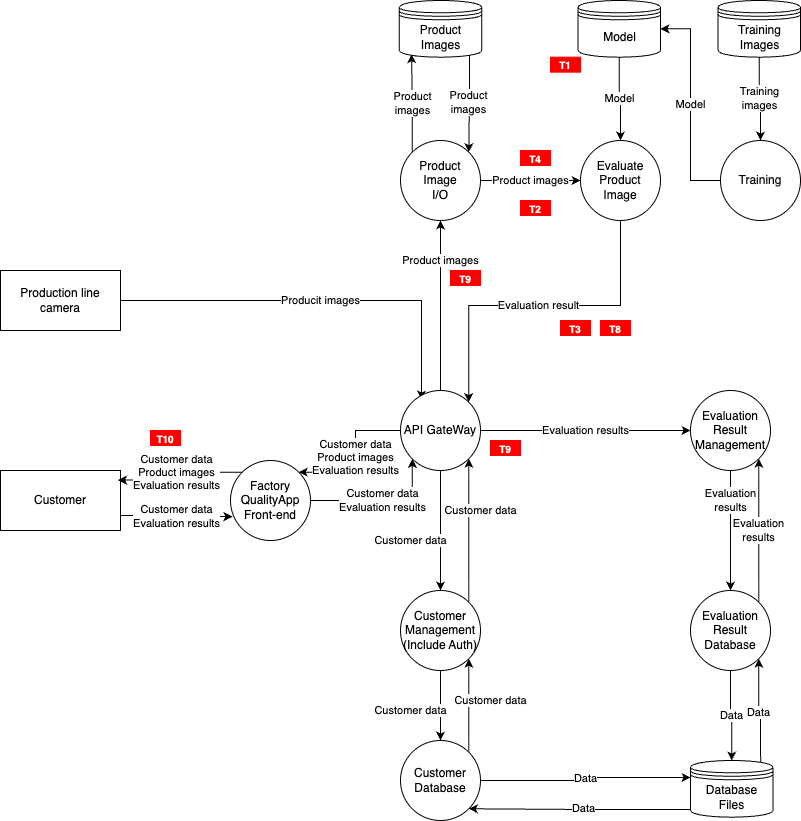

The diagram above was exported from draw.io. Its source (the exported page's mxGraphModel, read from the mxfile embedded in the PNG):
<mxGraphModel dx="917" dy="626" grid="1" gridSize="10" guides="1" tooltips="1" connect="1" arrows="1" fold="1" page="1" pageScale="1" pageWidth="850" pageHeight="1100" math="0" shadow="0">
  <root>
    <mxCell id="0" />
    <mxCell id="1" parent="0" />
    <mxCell id="Okjl_yhnIC2lDpPyXPDZ-1" value="Customer" style="rounded=0;whiteSpace=wrap;html=1;" parent="1" vertex="1">
      <mxGeometry x="20" y="480" width="120" height="60" as="geometry" />
    </mxCell>
    <mxCell id="mWEbfKK-n4bc4v-x-MYG-1" value="Producit images" style="edgeStyle=orthogonalEdgeStyle;rounded=0;orthogonalLoop=1;jettySize=auto;html=1;exitX=1;exitY=0.5;exitDx=0;exitDy=0;entryX=0.263;entryY=0.113;entryDx=0;entryDy=0;entryPerimeter=0;" parent="1" source="Okjl_yhnIC2lDpPyXPDZ-3" target="Okjl_yhnIC2lDpPyXPDZ-8" edge="1">
      <mxGeometry relative="1" as="geometry">
        <Array as="points">
          <mxPoint x="441" y="310" />
        </Array>
      </mxGeometry>
    </mxCell>
    <mxCell id="Okjl_yhnIC2lDpPyXPDZ-3" value="Production line&lt;br&gt;camera" style="rounded=0;whiteSpace=wrap;html=1;" parent="1" vertex="1">
      <mxGeometry x="20" y="280" width="120" height="60" as="geometry" />
    </mxCell>
    <mxCell id="Okjl_yhnIC2lDpPyXPDZ-39" value="&lt;span style=&quot;color: rgb(0, 0, 0); background-color: rgb(255, 255, 255); float: none; display: inline !important;&quot;&gt;Customer data&lt;/span&gt;&lt;br style=&quot;color: rgb(0, 0, 0);&quot;&gt;Evaluation results" style="edgeStyle=orthogonalEdgeStyle;rounded=0;orthogonalLoop=1;jettySize=auto;html=1;exitX=1;exitY=0.5;exitDx=0;exitDy=0;entryX=0;entryY=1;entryDx=0;entryDy=0;" parent="1" source="Okjl_yhnIC2lDpPyXPDZ-4" target="Okjl_yhnIC2lDpPyXPDZ-8" edge="1">
      <mxGeometry relative="1" as="geometry">
        <Array as="points">
          <mxPoint x="432" y="510" />
        </Array>
      </mxGeometry>
    </mxCell>
    <mxCell id="Okjl_yhnIC2lDpPyXPDZ-4" value="Factory&lt;br&gt;QualityApp&lt;br&gt;Front-end" style="ellipse;whiteSpace=wrap;html=1;aspect=fixed;" parent="1" vertex="1">
      <mxGeometry x="250" y="470" width="80" height="80" as="geometry" />
    </mxCell>
    <mxCell id="Okjl_yhnIC2lDpPyXPDZ-5" style="edgeStyle=orthogonalEdgeStyle;rounded=0;orthogonalLoop=1;jettySize=auto;html=1;exitX=0.5;exitY=1;exitDx=0;exitDy=0;" parent="1" source="Okjl_yhnIC2lDpPyXPDZ-4" target="Okjl_yhnIC2lDpPyXPDZ-4" edge="1">
      <mxGeometry relative="1" as="geometry" />
    </mxCell>
    <mxCell id="Okjl_yhnIC2lDpPyXPDZ-38" value="&lt;span style=&quot;color: rgb(0, 0, 0); background-color: rgb(255, 255, 255); float: none; display: inline !important;&quot;&gt;Customer data&lt;/span&gt;&lt;br style=&quot;color: rgb(0, 0, 0);&quot;&gt;Product images&lt;div&gt;Evaluation results&lt;/div&gt;" style="edgeStyle=orthogonalEdgeStyle;rounded=0;orthogonalLoop=1;jettySize=auto;html=1;exitX=0;exitY=0.5;exitDx=0;exitDy=0;entryX=1;entryY=0;entryDx=0;entryDy=0;" parent="1" source="Okjl_yhnIC2lDpPyXPDZ-8" target="Okjl_yhnIC2lDpPyXPDZ-4" edge="1">
      <mxGeometry relative="1" as="geometry" />
    </mxCell>
    <mxCell id="mWEbfKK-n4bc4v-x-MYG-4" value="Product images" style="edgeStyle=orthogonalEdgeStyle;rounded=0;orthogonalLoop=1;jettySize=auto;html=1;exitX=0.5;exitY=0;exitDx=0;exitDy=0;entryX=0.5;entryY=1;entryDx=0;entryDy=0;" parent="1" source="Okjl_yhnIC2lDpPyXPDZ-8" target="Okjl_yhnIC2lDpPyXPDZ-11" edge="1">
      <mxGeometry x="0.5294" relative="1" as="geometry">
        <mxPoint as="offset" />
      </mxGeometry>
    </mxCell>
    <mxCell id="Wj7SHy1sa3CYCT4Jh8IH-3" value="&lt;span style=&quot;color: rgb(0, 0, 0); font-family: Helvetica; font-size: 11px; font-style: normal; font-variant-ligatures: normal; font-variant-caps: normal; font-weight: 400; letter-spacing: normal; orphans: 2; text-align: center; text-indent: 0px; text-transform: none; widows: 2; word-spacing: 0px; -webkit-text-stroke-width: 0px; white-space: nowrap; background-color: rgb(255, 255, 255); text-decoration-thickness: initial; text-decoration-style: initial; text-decoration-color: initial; float: none; display: inline !important;&quot;&gt;Customer data&lt;/span&gt;" style="edgeStyle=orthogonalEdgeStyle;rounded=0;orthogonalLoop=1;jettySize=auto;html=1;exitX=0.5;exitY=1;exitDx=0;exitDy=0;entryX=0.5;entryY=0;entryDx=0;entryDy=0;" parent="1" source="Okjl_yhnIC2lDpPyXPDZ-8" target="Okjl_yhnIC2lDpPyXPDZ-28" edge="1">
      <mxGeometry x="0.1667" y="-30" relative="1" as="geometry">
        <mxPoint as="offset" />
      </mxGeometry>
    </mxCell>
    <mxCell id="Wj7SHy1sa3CYCT4Jh8IH-10" value="Evaluation results" style="edgeStyle=orthogonalEdgeStyle;rounded=0;orthogonalLoop=1;jettySize=auto;html=1;exitX=1;exitY=0.5;exitDx=0;exitDy=0;entryX=0;entryY=0.5;entryDx=0;entryDy=0;" parent="1" source="Okjl_yhnIC2lDpPyXPDZ-8" target="Wj7SHy1sa3CYCT4Jh8IH-9" edge="1">
      <mxGeometry relative="1" as="geometry" />
    </mxCell>
    <mxCell id="Okjl_yhnIC2lDpPyXPDZ-8" value="API GateWay" style="ellipse;whiteSpace=wrap;html=1;aspect=fixed;" parent="1" vertex="1">
      <mxGeometry x="420" y="400" width="80" height="80" as="geometry" />
    </mxCell>
    <mxCell id="Wj7SHy1sa3CYCT4Jh8IH-7" value="Customer data" style="edgeStyle=orthogonalEdgeStyle;rounded=0;orthogonalLoop=1;jettySize=auto;html=1;exitX=1;exitY=0;exitDx=0;exitDy=0;entryX=1;entryY=1;entryDx=0;entryDy=0;" parent="1" source="Okjl_yhnIC2lDpPyXPDZ-9" target="Okjl_yhnIC2lDpPyXPDZ-28" edge="1">
      <mxGeometry x="0.107" y="-22" relative="1" as="geometry">
        <mxPoint as="offset" />
      </mxGeometry>
    </mxCell>
    <mxCell id="Okjl_yhnIC2lDpPyXPDZ-9" value="Customer&lt;br&gt;Database" style="ellipse;whiteSpace=wrap;html=1;aspect=fixed;" parent="1" vertex="1">
      <mxGeometry x="420" y="750" width="80" height="80" as="geometry" />
    </mxCell>
    <mxCell id="Okjl_yhnIC2lDpPyXPDZ-18" value="Data" style="edgeStyle=orthogonalEdgeStyle;rounded=0;orthogonalLoop=1;jettySize=auto;html=1;entryX=1;entryY=1;entryDx=0;entryDy=0;exitX=0.073;exitY=0.865;exitDx=0;exitDy=0;exitPerimeter=0;" parent="1" source="Okjl_yhnIC2lDpPyXPDZ-10" target="Okjl_yhnIC2lDpPyXPDZ-9" edge="1">
      <mxGeometry relative="1" as="geometry">
        <mxPoint x="670" y="860" as="sourcePoint" />
      </mxGeometry>
    </mxCell>
    <mxCell id="Wj7SHy1sa3CYCT4Jh8IH-15" value="Data" style="edgeStyle=orthogonalEdgeStyle;rounded=0;orthogonalLoop=1;jettySize=auto;html=1;exitX=0.85;exitY=0.05;exitDx=0;exitDy=0;exitPerimeter=0;entryX=1;entryY=1;entryDx=0;entryDy=0;" parent="1" source="Okjl_yhnIC2lDpPyXPDZ-10" target="Wj7SHy1sa3CYCT4Jh8IH-12" edge="1">
      <mxGeometry relative="1" as="geometry" />
    </mxCell>
    <mxCell id="Okjl_yhnIC2lDpPyXPDZ-10" value="Database&lt;br&gt;Files" style="shape=datastore;whiteSpace=wrap;html=1;" parent="1" vertex="1">
      <mxGeometry x="710" y="770" width="82.5" height="56.67" as="geometry" />
    </mxCell>
    <mxCell id="Wj7SHy1sa3CYCT4Jh8IH-24" value="Product images" style="edgeStyle=orthogonalEdgeStyle;rounded=0;orthogonalLoop=1;jettySize=auto;html=1;exitX=1;exitY=0.5;exitDx=0;exitDy=0;entryX=0;entryY=0.5;entryDx=0;entryDy=0;" parent="1" source="Okjl_yhnIC2lDpPyXPDZ-11" target="Wj7SHy1sa3CYCT4Jh8IH-18" edge="1">
      <mxGeometry relative="1" as="geometry" />
    </mxCell>
    <mxCell id="Okjl_yhnIC2lDpPyXPDZ-11" value="Product&lt;br&gt;Image&lt;br&gt;I/O" style="ellipse;whiteSpace=wrap;html=1;aspect=fixed;" parent="1" vertex="1">
      <mxGeometry x="420" y="150" width="80" height="80" as="geometry" />
    </mxCell>
    <mxCell id="Okjl_yhnIC2lDpPyXPDZ-19" value="Data" style="edgeStyle=orthogonalEdgeStyle;rounded=0;orthogonalLoop=1;jettySize=auto;html=1;entryX=0;entryY=0.3;entryDx=0;entryDy=0;exitX=1;exitY=0.5;exitDx=0;exitDy=0;" parent="1" source="Okjl_yhnIC2lDpPyXPDZ-9" target="Okjl_yhnIC2lDpPyXPDZ-10" edge="1">
      <mxGeometry relative="1" as="geometry">
        <Array as="points">
          <mxPoint x="605" y="790" />
          <mxPoint x="605" y="787" />
        </Array>
        <mxPoint x="500" y="773" as="sourcePoint" />
      </mxGeometry>
    </mxCell>
    <mxCell id="Wj7SHy1sa3CYCT4Jh8IH-4" value="Customer data" style="edgeStyle=orthogonalEdgeStyle;rounded=0;orthogonalLoop=1;jettySize=auto;html=1;exitX=1;exitY=0;exitDx=0;exitDy=0;entryX=1;entryY=1;entryDx=0;entryDy=0;" parent="1" source="Okjl_yhnIC2lDpPyXPDZ-28" target="Okjl_yhnIC2lDpPyXPDZ-8" edge="1">
      <mxGeometry x="0.2789" y="-12" relative="1" as="geometry">
        <mxPoint as="offset" />
      </mxGeometry>
    </mxCell>
    <mxCell id="Wj7SHy1sa3CYCT4Jh8IH-8" value="Customer data" style="edgeStyle=orthogonalEdgeStyle;rounded=0;orthogonalLoop=1;jettySize=auto;html=1;exitX=0.5;exitY=1;exitDx=0;exitDy=0;entryX=0.5;entryY=0;entryDx=0;entryDy=0;" parent="1" source="Okjl_yhnIC2lDpPyXPDZ-28" target="Okjl_yhnIC2lDpPyXPDZ-9" edge="1">
      <mxGeometry x="0.1429" y="-30" relative="1" as="geometry">
        <mxPoint as="offset" />
      </mxGeometry>
    </mxCell>
    <mxCell id="Okjl_yhnIC2lDpPyXPDZ-28" value="Customer&lt;br&gt;Management&lt;br&gt;(Include Auth)" style="ellipse;whiteSpace=wrap;html=1;aspect=fixed;" parent="1" vertex="1">
      <mxGeometry x="420" y="600" width="80" height="80" as="geometry" />
    </mxCell>
    <mxCell id="Okjl_yhnIC2lDpPyXPDZ-40" value="&lt;span style=&quot;color: rgb(0, 0, 0); font-family: Helvetica; font-size: 11px; font-style: normal; font-variant-ligatures: normal; font-variant-caps: normal; font-weight: 400; letter-spacing: normal; orphans: 2; text-align: center; text-indent: 0px; text-transform: none; widows: 2; word-spacing: 0px; -webkit-text-stroke-width: 0px; white-space: nowrap; background-color: rgb(255, 255, 255); text-decoration-thickness: initial; text-decoration-style: initial; text-decoration-color: initial; float: none; display: inline !important;&quot;&gt;Customer data&lt;/span&gt;&lt;br style=&quot;forced-color-adjust: none; color: rgb(0, 0, 0); font-family: Helvetica; font-size: 11px; font-style: normal; font-variant-ligatures: normal; font-variant-caps: normal; font-weight: 400; letter-spacing: normal; orphans: 2; text-align: center; text-indent: 0px; text-transform: none; widows: 2; word-spacing: 0px; -webkit-text-stroke-width: 0px; white-space: nowrap; text-decoration-thickness: initial; text-decoration-style: initial; text-decoration-color: initial;&quot;&gt;Evaluation results" style="edgeStyle=orthogonalEdgeStyle;rounded=0;orthogonalLoop=1;jettySize=auto;html=1;exitX=1;exitY=0.75;exitDx=0;exitDy=0;entryX=0.025;entryY=0.701;entryDx=0;entryDy=0;entryPerimeter=0;" parent="1" source="Okjl_yhnIC2lDpPyXPDZ-1" target="Okjl_yhnIC2lDpPyXPDZ-4" edge="1">
      <mxGeometry relative="1" as="geometry" />
    </mxCell>
    <mxCell id="Okjl_yhnIC2lDpPyXPDZ-41" value="&lt;span style=&quot;color: rgb(0, 0, 0); font-family: Helvetica; font-size: 11px; font-style: normal; font-variant-ligatures: normal; font-variant-caps: normal; font-weight: 400; letter-spacing: normal; orphans: 2; text-align: center; text-indent: 0px; text-transform: none; widows: 2; word-spacing: 0px; -webkit-text-stroke-width: 0px; white-space: nowrap; background-color: rgb(255, 255, 255); text-decoration-thickness: initial; text-decoration-style: initial; text-decoration-color: initial; float: none; display: inline !important;&quot;&gt;Customer data&lt;/span&gt;&lt;br style=&quot;forced-color-adjust: none; color: rgb(0, 0, 0); font-family: Helvetica; font-size: 11px; font-style: normal; font-variant-ligatures: normal; font-variant-caps: normal; font-weight: 400; letter-spacing: normal; orphans: 2; text-align: center; text-indent: 0px; text-transform: none; widows: 2; word-spacing: 0px; -webkit-text-stroke-width: 0px; white-space: nowrap; text-decoration-thickness: initial; text-decoration-style: initial; text-decoration-color: initial;&quot;&gt;Product images&lt;div&gt;Evaluation results&lt;/div&gt;" style="edgeStyle=orthogonalEdgeStyle;rounded=0;orthogonalLoop=1;jettySize=auto;html=1;exitX=0;exitY=0;exitDx=0;exitDy=0;entryX=0.979;entryY=0.16;entryDx=0;entryDy=0;entryPerimeter=0;" parent="1" source="Okjl_yhnIC2lDpPyXPDZ-4" target="Okjl_yhnIC2lDpPyXPDZ-1" edge="1">
      <mxGeometry x="-0.001" relative="1" as="geometry">
        <mxPoint as="offset" />
      </mxGeometry>
    </mxCell>
    <mxCell id="Wj7SHy1sa3CYCT4Jh8IH-13" value="Evaluation&lt;br&gt;results" style="edgeStyle=orthogonalEdgeStyle;rounded=0;orthogonalLoop=1;jettySize=auto;html=1;exitX=0.5;exitY=1;exitDx=0;exitDy=0;entryX=0.5;entryY=0;entryDx=0;entryDy=0;" parent="1" source="Wj7SHy1sa3CYCT4Jh8IH-9" target="Wj7SHy1sa3CYCT4Jh8IH-12" edge="1">
      <mxGeometry x="-0.5" relative="1" as="geometry">
        <mxPoint as="offset" />
      </mxGeometry>
    </mxCell>
    <mxCell id="Wj7SHy1sa3CYCT4Jh8IH-9" value="Evaluation Result&lt;br&gt;Management" style="ellipse;whiteSpace=wrap;html=1;aspect=fixed;" parent="1" vertex="1">
      <mxGeometry x="710" y="400" width="80" height="80" as="geometry" />
    </mxCell>
    <mxCell id="Wj7SHy1sa3CYCT4Jh8IH-14" value="Data" style="edgeStyle=orthogonalEdgeStyle;rounded=0;orthogonalLoop=1;jettySize=auto;html=1;exitX=0.5;exitY=1;exitDx=0;exitDy=0;entryX=0.5;entryY=0;entryDx=0;entryDy=0;" parent="1" source="Wj7SHy1sa3CYCT4Jh8IH-12" target="Okjl_yhnIC2lDpPyXPDZ-10" edge="1">
      <mxGeometry relative="1" as="geometry" />
    </mxCell>
    <mxCell id="Wj7SHy1sa3CYCT4Jh8IH-16" value="&lt;span style=&quot;color: rgb(0, 0, 0); font-family: Helvetica; font-size: 11px; font-style: normal; font-variant-ligatures: normal; font-variant-caps: normal; font-weight: 400; letter-spacing: normal; orphans: 2; text-align: center; text-indent: 0px; text-transform: none; widows: 2; word-spacing: 0px; -webkit-text-stroke-width: 0px; white-space: nowrap; background-color: rgb(255, 255, 255); text-decoration-thickness: initial; text-decoration-style: initial; text-decoration-color: initial; float: none; display: inline !important;&quot;&gt;Evaluation&lt;/span&gt;&lt;br style=&quot;forced-color-adjust: none; color: rgb(0, 0, 0); font-family: Helvetica; font-size: 11px; font-style: normal; font-variant-ligatures: normal; font-variant-caps: normal; font-weight: 400; letter-spacing: normal; orphans: 2; text-align: center; text-indent: 0px; text-transform: none; widows: 2; word-spacing: 0px; -webkit-text-stroke-width: 0px; white-space: nowrap; text-decoration-thickness: initial; text-decoration-style: initial; text-decoration-color: initial;&quot;&gt;&lt;span style=&quot;color: rgb(0, 0, 0); font-family: Helvetica; font-size: 11px; font-style: normal; font-variant-ligatures: normal; font-variant-caps: normal; font-weight: 400; letter-spacing: normal; orphans: 2; text-align: center; text-indent: 0px; text-transform: none; widows: 2; word-spacing: 0px; -webkit-text-stroke-width: 0px; white-space: nowrap; background-color: rgb(255, 255, 255); text-decoration-thickness: initial; text-decoration-style: initial; text-decoration-color: initial; float: none; display: inline !important;&quot;&gt;results&lt;/span&gt;" style="edgeStyle=orthogonalEdgeStyle;rounded=0;orthogonalLoop=1;jettySize=auto;html=1;exitX=1;exitY=0;exitDx=0;exitDy=0;entryX=1;entryY=1;entryDx=0;entryDy=0;" parent="1" source="Wj7SHy1sa3CYCT4Jh8IH-12" target="Wj7SHy1sa3CYCT4Jh8IH-9" edge="1">
      <mxGeometry relative="1" as="geometry">
        <mxPoint as="offset" />
      </mxGeometry>
    </mxCell>
    <mxCell id="Wj7SHy1sa3CYCT4Jh8IH-12" value="Evaluation Result&lt;br&gt;Database" style="ellipse;whiteSpace=wrap;html=1;aspect=fixed;" parent="1" vertex="1">
      <mxGeometry x="710" y="600" width="80" height="80" as="geometry" />
    </mxCell>
    <mxCell id="Wj7SHy1sa3CYCT4Jh8IH-25" value="Evaluation result" style="edgeStyle=orthogonalEdgeStyle;rounded=0;orthogonalLoop=1;jettySize=auto;html=1;exitX=0.5;exitY=1;exitDx=0;exitDy=0;entryX=1;entryY=0;entryDx=0;entryDy=0;" parent="1" source="Wj7SHy1sa3CYCT4Jh8IH-18" target="Okjl_yhnIC2lDpPyXPDZ-8" edge="1">
      <mxGeometry relative="1" as="geometry" />
    </mxCell>
    <mxCell id="Wj7SHy1sa3CYCT4Jh8IH-18" value="Evaluate&lt;br&gt;Product&lt;br&gt;Image" style="ellipse;whiteSpace=wrap;html=1;aspect=fixed;" parent="1" vertex="1">
      <mxGeometry x="600" y="150" width="80" height="80" as="geometry" />
    </mxCell>
    <mxCell id="Wj7SHy1sa3CYCT4Jh8IH-22" value="Product&lt;br&gt;images" style="edgeStyle=orthogonalEdgeStyle;rounded=0;orthogonalLoop=1;jettySize=auto;html=1;exitX=0.85;exitY=0.95;exitDx=0;exitDy=0;exitPerimeter=0;entryX=1;entryY=0;entryDx=0;entryDy=0;" parent="1" source="Wj7SHy1sa3CYCT4Jh8IH-19" target="Okjl_yhnIC2lDpPyXPDZ-11" edge="1">
      <mxGeometry relative="1" as="geometry" />
    </mxCell>
    <mxCell id="Wj7SHy1sa3CYCT4Jh8IH-19" value="Product&lt;br&gt;Images" style="shape=datastore;whiteSpace=wrap;html=1;" parent="1" vertex="1">
      <mxGeometry x="418.75" y="10" width="82.5" height="56.67" as="geometry" />
    </mxCell>
    <mxCell id="Wj7SHy1sa3CYCT4Jh8IH-21" value="Product&lt;br&gt;images" style="edgeStyle=orthogonalEdgeStyle;rounded=0;orthogonalLoop=1;jettySize=auto;html=1;exitX=0;exitY=0;exitDx=0;exitDy=0;entryX=0.15;entryY=0.95;entryDx=0;entryDy=0;entryPerimeter=0;" parent="1" source="Okjl_yhnIC2lDpPyXPDZ-11" target="Wj7SHy1sa3CYCT4Jh8IH-19" edge="1">
      <mxGeometry relative="1" as="geometry" />
    </mxCell>
    <mxCell id="mfCRDU6b0lp0qxJqye84-8" value="Training&lt;br&gt;images" style="edgeStyle=orthogonalEdgeStyle;rounded=0;orthogonalLoop=1;jettySize=auto;html=1;exitX=0.5;exitY=1;exitDx=0;exitDy=0;entryX=0.5;entryY=0;entryDx=0;entryDy=0;" parent="1" source="mfCRDU6b0lp0qxJqye84-2" target="mfCRDU6b0lp0qxJqye84-4" edge="1">
      <mxGeometry relative="1" as="geometry" />
    </mxCell>
    <mxCell id="mfCRDU6b0lp0qxJqye84-2" value="Training&lt;br&gt;Images" style="shape=datastore;whiteSpace=wrap;html=1;" parent="1" vertex="1">
      <mxGeometry x="737.5" y="10" width="82.5" height="56.67" as="geometry" />
    </mxCell>
    <mxCell id="mfCRDU6b0lp0qxJqye84-6" value="Model" style="edgeStyle=orthogonalEdgeStyle;rounded=0;orthogonalLoop=1;jettySize=auto;html=1;exitX=0;exitY=0.5;exitDx=0;exitDy=0;entryX=1;entryY=0.5;entryDx=0;entryDy=0;" parent="1" source="mfCRDU6b0lp0qxJqye84-4" target="L2JXj8x8BeLorxlnys4D-1" edge="1">
      <mxGeometry relative="1" as="geometry" />
    </mxCell>
    <mxCell id="mfCRDU6b0lp0qxJqye84-4" value="Training" style="ellipse;whiteSpace=wrap;html=1;aspect=fixed;" parent="1" vertex="1">
      <mxGeometry x="740" y="150" width="80" height="80" as="geometry" />
    </mxCell>
    <mxCell id="L2JXj8x8BeLorxlnys4D-2" value="Model" style="edgeStyle=orthogonalEdgeStyle;rounded=0;orthogonalLoop=1;jettySize=auto;html=1;exitX=0.5;exitY=1;exitDx=0;exitDy=0;entryX=0.5;entryY=0;entryDx=0;entryDy=0;" parent="1" source="L2JXj8x8BeLorxlnys4D-1" target="Wj7SHy1sa3CYCT4Jh8IH-18" edge="1">
      <mxGeometry relative="1" as="geometry" />
    </mxCell>
    <mxCell id="L2JXj8x8BeLorxlnys4D-1" value="Model" style="shape=datastore;whiteSpace=wrap;html=1;" parent="1" vertex="1">
      <mxGeometry x="597.5" y="10" width="82.5" height="56.67" as="geometry" />
    </mxCell>
    <mxCell id="2" value="&lt;font style=&quot;color: rgb(255, 255, 255);&quot;&gt;T1&lt;/font&gt;" style="rounded=0;whiteSpace=wrap;html=1;strokeColor=#FF0000;fillColor=#FF0000;fontStyle=1;fontSize=10;" vertex="1" parent="1">
      <mxGeometry x="570" y="66.67" width="30" height="15" as="geometry" />
    </mxCell>
    <mxCell id="3" value="&lt;font style=&quot;color: rgb(255, 255, 255);&quot;&gt;T4&lt;/font&gt;" style="rounded=0;whiteSpace=wrap;html=1;strokeColor=#FF0000;fillColor=#FF0000;fontStyle=1;fontSize=10;" vertex="1" parent="1">
      <mxGeometry x="540" y="160" width="30" height="15" as="geometry" />
    </mxCell>
    <mxCell id="4" value="&lt;font style=&quot;color: rgb(255, 255, 255);&quot;&gt;T2&lt;/font&gt;" style="rounded=0;whiteSpace=wrap;html=1;strokeColor=#FF0000;fillColor=#FF0000;fontStyle=1;fontSize=10;" vertex="1" parent="1">
      <mxGeometry x="540" y="210" width="30" height="15" as="geometry" />
    </mxCell>
    <mxCell id="5" value="&lt;font style=&quot;color: rgb(255, 255, 255);&quot;&gt;T9&lt;/font&gt;" style="rounded=0;whiteSpace=wrap;html=1;strokeColor=#FF0000;fillColor=#FF0000;fontStyle=1;fontSize=10;" vertex="1" parent="1">
      <mxGeometry x="470" y="280" width="30" height="15" as="geometry" />
    </mxCell>
    <mxCell id="6" value="&lt;font style=&quot;color: rgb(255, 255, 255);&quot;&gt;T3&lt;/font&gt;" style="rounded=0;whiteSpace=wrap;html=1;strokeColor=#FF0000;fillColor=#FF0000;fontStyle=1;fontSize=10;" vertex="1" parent="1">
      <mxGeometry x="580" y="330" width="30" height="15" as="geometry" />
    </mxCell>
    <mxCell id="7" value="&lt;font style=&quot;color: rgb(255, 255, 255);&quot;&gt;T8&lt;/font&gt;" style="rounded=0;whiteSpace=wrap;html=1;strokeColor=#FF0000;fillColor=#FF0000;fontStyle=1;fontSize=10;" vertex="1" parent="1">
      <mxGeometry x="620" y="330" width="30" height="15" as="geometry" />
    </mxCell>
    <mxCell id="8" value="&lt;font style=&quot;color: rgb(255, 255, 255);&quot;&gt;T9&lt;/font&gt;" style="rounded=0;whiteSpace=wrap;html=1;strokeColor=#FF0000;fillColor=#FF0000;fontStyle=1;fontSize=10;" vertex="1" parent="1">
      <mxGeometry x="510" y="450" width="30" height="15" as="geometry" />
    </mxCell>
    <mxCell id="9" value="&lt;font style=&quot;color: rgb(255, 255, 255);&quot;&gt;T10&lt;/font&gt;" style="rounded=0;whiteSpace=wrap;html=1;strokeColor=#FF0000;fillColor=#FF0000;fontStyle=1;fontSize=10;" vertex="1" parent="1">
      <mxGeometry x="170" y="440" width="30" height="15" as="geometry" />
    </mxCell>
  </root>
</mxGraphModel>